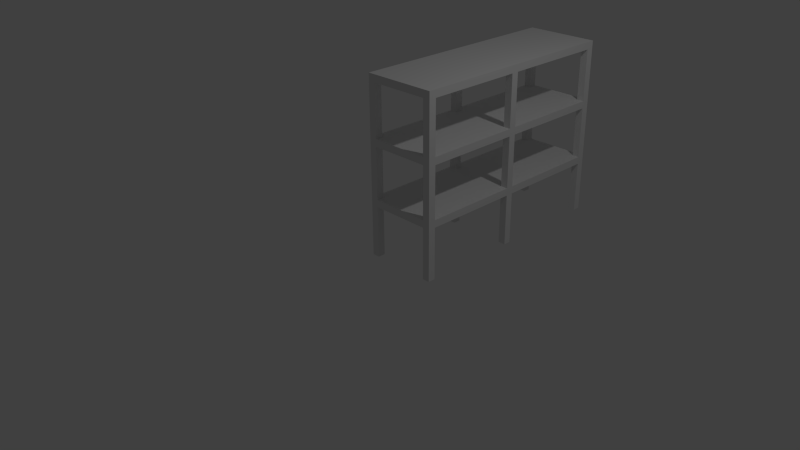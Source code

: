 # Source: Regal_Gross.blend  (saved by Blender 2.76.0; exported with 4.5.12 LTS)
import bpy
from mathutils import Matrix  # noqa: F401  (used for matrix-valued properties, if any)

bpy.ops.wm.read_factory_settings(use_empty=True)
scene = bpy.context.scene
scene.name = 'Scene'

# ---- collections
col_collection_1 = bpy.data.collections.new('Collection 1'); scene.collection.children.link(col_collection_1)

# ---- materials (node trees are filled in below, after node groups)
mat_material = bpy.data.materials.new('Material')
mat_material.alpha_threshold = 0.0
mat_material.use_transparent_shadow = False
mat_material.roughness = 0.5
mat_material.line_color = (0.0, 0.0, 0.0, 1.0)

# ---- material node trees

# ---- world
world_world = bpy.data.worlds.new('World'); scene.world = world_world
world_world.color = (0.05088, 0.05088, 0.05088)
world_world.use_sun_shadow = False
world_world.sun_shadow_jitter_overblur = 0.0
world_world.cycles.sampling_method = 'MANUAL'
world_world.cycles.sample_map_resolution = 256

# ---- cameras
cam_camera = bpy.data.cameras.new('Camera')
cam_camera.clip_end = 100.0
cam_camera.lens = 35.0
cam_camera.sensor_width = 32.0
cam_camera.sensor_height = 18.0
cam_camera.ortho_scale = 7.314
cam_camera.dof.focus_distance = 0.0
cam_camera.dof.aperture_fstop = 128.0

# ---- lights
light_lamp = bpy.data.lights.new('Lamp', 'POINT')
light_lamp.transmission_factor = 0.0
light_lamp.cutoff_distance = 30.0
light_lamp.energy = 100.0
light_lamp.shadow_buffer_clip_start = 1.001
light_lamp.shadow_soft_size = 0.1
light_lamp.shadow_maximum_resolution = 0.006
light_lamp.use_absolute_resolution = True
light_lamp.cycles.use_multiple_importance_sampling = False

# ---- meshes
me_cube = bpy.data.meshes.new('Cube')
me_cube.from_pydata([(0.1, 0.1, 0.0), (0.1, 0.0, 0.0), (-1.192e-07, 1.788e-07, 0.0), (3.576e-07, 0.1, 0.0), (0.1, 0.1, 0.7), (0.1, -5.96e-07, 0.7), (-3.576e-07, 3.576e-07, 0.7), (5.96e-08, 0.1, 0.7), (1.0, 0.1, 0.0), (1.0, 0.0, 0.0), (0.9, 1.788e-07, 0.0), (0.9, 0.1, 0.0), (1.0, 0.1, 0.7), (1.0, -5.96e-07, 0.7), (0.9, 3.576e-07, 0.7), (0.9, 0.1, 0.7), (1.0, 1.5, 0.0), (1.0, 1.4, 0.0), (0.9, 1.4, 0.0), (0.9, 1.5, 0.0), (1.0, 1.5, 0.7), (1.0, 1.4, 0.7), (0.9, 1.4, 0.7), (0.9, 1.5, 0.7), (0.1, 1.5, 0.0), (0.1, 1.4, 0.0), (-1.192e-07, 1.4, 0.0), (3.576e-07, 1.5, 0.0), (0.1, 1.5, 0.7), (0.1, 1.4, 0.7), (-3.576e-07, 1.4, 0.7), (5.96e-08, 1.5, 0.7), (0.1, 3.0, 0.0), (0.1, 2.9, 0.0), (-1.192e-07, 2.9, 0.0), (3.576e-07, 3.0, 0.0), (0.1, 3.0, 0.7), (0.1, 2.9, 0.7), (-3.576e-07, 2.9, 0.7), (5.96e-08, 3.0, 0.7), (1.0, 3.0, 0.0), (1.0, 2.9, 0.0), (0.9, 2.9, 0.0), (0.9, 3.0, 0.0), (1.0, 3.0, 0.7), (1.0, 2.9, 0.7), (0.9, 2.9, 0.7), (0.9, 3.0, 0.7), (0.1, 0.1, 0.8), (0.1, -5.96e-07, 0.8), (5.96e-08, 0.1, 0.8), (-3.576e-07, 3.576e-07, 0.8), (1.0, 0.1, 0.8), (1.0, -5.96e-07, 0.8), (0.9, 0.1, 0.8), (1.0, 1.4, 0.8), (0.9, 1.5, 0.8), (0.1, 1.4, 0.8), (5.96e-08, 1.5, 0.8), (-3.576e-07, 1.4, 0.8), (0.1, 2.9, 0.8), (5.96e-08, 3.0, 0.8), (1.0, 2.9, 0.8), (0.9, 3.0, 0.8), (0.1, 0.1, 2.4), (0.1, -5.96e-07, 2.4), (5.96e-08, 0.1, 2.4), (-3.576e-07, 3.576e-07, 2.4), (1.0, 0.1, 2.4), (1.0, -5.96e-07, 2.4), (0.9, 0.1, 2.4), (0.9, 3.576e-07, 2.4), (1.0, 1.5, 2.4), (1.0, 1.4, 2.4), (0.9, 1.5, 2.4), (0.9, 1.4, 2.4), (0.1, 1.5, 2.4), (0.1, 1.4, 2.4), (5.96e-08, 1.5, 2.4), (-3.576e-07, 1.4, 2.4), (0.1, 3.0, 2.4), (0.1, 2.9, 2.4), (5.96e-08, 3.0, 2.4), (-3.576e-07, 2.9, 2.4), (1.0, 3.0, 2.4), (1.0, 2.9, 2.4), (0.9, 3.0, 2.4), (0.9, 2.9, 2.4), (0.9, 2.9, 1.6), (0.9, 3.0, 1.6), (1.0, 2.9, 1.6), (1.0, 3.0, 1.6), (-3.576e-07, 2.9, 1.6), (5.96e-08, 3.0, 1.6), (0.1, 2.9, 1.6), (-3.576e-07, 1.4, 1.6), (5.96e-08, 1.5, 1.6), (0.1, 1.4, 1.6), (0.1, 1.5, 1.6), (0.9, 1.4, 1.6), (0.9, 1.5, 1.6), (1.0, 1.4, 1.6), (0.9, 3.576e-07, 1.6), (0.9, 0.1, 1.6), (1.0, -5.96e-07, 1.6), (1.0, 0.1, 1.6), (-3.576e-07, 3.576e-07, 1.6), (5.96e-08, 0.1, 1.6), (0.1, -5.96e-07, 1.6), (0.1, 0.1, 1.6), (0.9, 3.0, 1.5), (0.9, 2.9, 1.5), (1.0, 2.9, 1.5), (1.0, 3.0, 1.5), (0.9, 2.9, 0.8), (1.0, 3.0, 0.8), (5.96e-08, 3.0, 1.5), (-3.576e-07, 2.9, 1.5), (0.1, 2.9, 1.5), (0.1, 3.0, 1.5), (-1.192e-07, 2.9, 0.8), (0.1, 3.0, 0.8), (5.96e-08, 1.5, 1.5), (-3.576e-07, 1.4, 1.5), (0.1, 1.4, 1.5), (0.1, 1.5, 1.5), (0.1, 1.5, 0.8), (0.9, 1.5, 1.5), (0.9, 1.4, 1.5), (1.0, 1.4, 1.5), (1.0, 1.5, 1.5), (0.9, 1.4, 0.8), (1.0, 1.5, 0.8), (0.9, 0.1, 1.5), (0.9, 3.576e-07, 1.5), (1.0, -5.96e-07, 1.5), (1.0, 0.1, 1.5), (0.9, 1.788e-07, 0.8), (5.96e-08, 0.1, 1.5), (-3.576e-07, 3.576e-07, 1.5), (0.1, -5.96e-07, 1.5), (0.1, 0.1, 1.5), (0.9, 3.0, 2.3), (0.9, 2.9, 2.3), (1.0, 2.9, 2.3), (1.0, 3.0, 2.3), (5.96e-08, 3.0, 2.3), (-3.576e-07, 2.9, 2.3), (0.1, 2.9, 2.3), (0.1, 3.0, 2.3), (0.1, 3.0, 1.6), (5.96e-08, 1.5, 2.3), (-3.576e-07, 1.4, 2.3), (0.1, 1.4, 2.3), (0.1, 1.5, 2.3), (0.9, 1.5, 2.3), (0.9, 1.4, 2.3), (1.0, 1.4, 2.3), (1.0, 1.5, 2.3), (1.0, 1.5, 1.6), (0.9, 0.1, 2.3), (0.9, 3.576e-07, 2.3), (1.0, -5.96e-07, 2.3), (1.0, 0.1, 2.3), (5.96e-08, 0.1, 2.3), (-3.576e-07, 3.576e-07, 2.3), (0.1, -5.96e-07, 2.3), (0.1, 0.1, 2.3)], [], [(0, 1, 2, 3), (4, 15, 14, 5), (0, 4, 5, 1), (1, 5, 6, 2), (2, 6, 7, 3), (4, 0, 3, 7), (8, 9, 10, 11), (50, 48, 57, 59), (8, 12, 13, 9), (9, 13, 14, 10), (10, 14, 15, 11), (12, 8, 11, 15), (16, 17, 18, 19), (7, 50, 59, 30), (16, 20, 21, 17), (17, 21, 22, 18), (18, 22, 23, 19), (20, 16, 19, 23), (24, 25, 26, 27), (7, 6, 51, 50), (24, 28, 29, 25), (25, 29, 30, 26), (26, 30, 31, 27), (28, 24, 27, 31), (32, 33, 34, 35), (36, 47, 46, 37), (32, 36, 37, 33), (33, 37, 38, 34), (34, 38, 39, 35), (36, 32, 35, 39), (40, 41, 42, 43), (7, 30, 29, 4), (40, 44, 45, 41), (41, 45, 46, 42), (42, 46, 47, 43), (44, 40, 43, 47), (80, 82, 83, 81), (164, 152, 153, 167), (13, 12, 52, 53), (31, 38, 37, 28), (55, 52, 12, 21), (15, 22, 21, 12), (31, 30, 59, 58), (6, 5, 49, 51), (149, 146, 82, 80), (162, 163, 68, 69), (78, 76, 81, 83), (71, 65, 166, 161), (70, 68, 73, 75), (83, 147, 151, 78), (146, 147, 83, 82), (161, 162, 69, 71), (151, 147, 148, 154), (73, 68, 163, 157), (160, 156, 157, 163), (144, 145, 84, 85), (80, 81, 87, 86), (149, 80, 86, 142), (145, 142, 86, 84), (157, 158, 72, 73), (151, 152, 79, 78), (165, 166, 65, 67), (155, 143, 144, 158), (144, 85, 72, 158), (74, 72, 85, 87), (148, 143, 155, 154), (156, 153, 154, 155), (153, 156, 160, 167), (64, 65, 71, 70), (77, 64, 70, 75), (75, 74, 76, 77), (81, 76, 74, 87), (94, 98, 100, 88), (99, 100, 98, 97), (97, 109, 103, 99), (109, 108, 102, 103), (124, 128, 133, 141), (128, 124, 125, 127), (118, 111, 127, 125), (127, 111, 112, 130), (139, 140, 108, 106), (122, 123, 95, 96), (113, 110, 89, 91), (112, 113, 91, 90), (133, 128, 129, 136), (101, 105, 136, 129), (122, 117, 118, 125), (134, 135, 104, 102), (116, 117, 92, 93), (92, 117, 122, 96), (103, 105, 101, 99), (102, 108, 140, 134), (96, 98, 94, 92), (135, 136, 105, 104), (138, 123, 124, 141), (58, 126, 60, 120), (119, 110, 111, 118), (36, 39, 61, 121), (138, 139, 106, 107), (149, 150, 93, 146), (138, 107, 95, 123), (92, 147, 146, 93), (107, 109, 97, 95), (94, 148, 147, 92), (141, 133, 134, 140), (150, 149, 148, 94), (23, 46, 45, 20), (37, 46, 23, 28), (22, 29, 28, 23), (29, 22, 15, 4), (149, 142, 143, 148), (84, 86, 87, 85), (164, 165, 67, 66), (75, 73, 72, 74), (164, 66, 79, 152), (79, 77, 76, 78), (66, 64, 77, 79), (71, 69, 68, 70), (167, 160, 161, 166), (67, 65, 64, 66), (137, 49, 5, 14), (54, 52, 55, 131), (120, 38, 31, 58), (39, 38, 120, 61), (14, 13, 53, 137), (45, 44, 115, 62), (121, 60, 114, 63), (36, 121, 63, 47), (44, 47, 63, 115), (21, 20, 132, 55), (91, 145, 144, 90), (90, 144, 143, 88), (88, 143, 142, 89), (145, 91, 89, 142), (100, 159, 90, 88), (112, 90, 159, 130), (129, 130, 159, 101), (119, 150, 89, 110), (150, 94, 88, 89), (119, 116, 93, 150), (113, 115, 63, 110), (114, 111, 110, 63), (62, 112, 111, 114), (115, 113, 112, 62), (119, 121, 61, 116), (120, 117, 116, 61), (60, 118, 117, 120), (121, 119, 118, 60), (125, 126, 58, 122), (59, 123, 122, 58), (57, 124, 123, 59), (126, 125, 124, 57), (130, 132, 56, 127), (131, 128, 127, 56), (55, 129, 128, 131), (132, 130, 129, 55), (136, 52, 54, 133), (137, 134, 133, 54), (53, 135, 134, 137), (52, 136, 135, 53), (141, 48, 50, 138), (51, 139, 138, 50), (49, 140, 139, 51), (48, 141, 140, 49), (45, 62, 132, 20), (56, 132, 62, 114), (48, 49, 137, 54), (57, 48, 54, 131), (131, 56, 126, 57), (60, 126, 56, 114), (154, 98, 96, 151), (95, 152, 151, 96), (97, 153, 152, 95), (98, 154, 153, 97), (158, 159, 100, 155), (99, 156, 155, 100), (101, 157, 156, 99), (159, 158, 157, 101), (163, 105, 103, 160), (102, 161, 160, 103), (104, 162, 161, 102), (105, 163, 162, 104), (167, 109, 107, 164), (106, 165, 164, 107), (108, 166, 165, 106), (109, 167, 166, 108)])
me_cube.materials.append(mat_material)
me_cube.use_remesh_preserve_volume = False
me_cube.use_remesh_preserve_attributes = False
me_cube.use_mirror_vertex_groups = False
me_cube.update()

# ---- objects
ob_cube = bpy.data.objects.new('Cube', me_cube)
ob_lamp = bpy.data.objects.new('Lamp', light_lamp)
ob_camera = bpy.data.objects.new('Camera', cam_camera)

# ---- transforms, parenting, visibility, modifiers, constraints
ob_cube.location = (0.0, 0.0, 0.0)
ob_cube.lock_rotations_4d = False
ob_cube.empty_display_type = 'ARROWS'
ob_cube.lineart.crease_threshold = 0.0
ob_lamp.location = (4.076, 1.005, 5.904)
ob_lamp.rotation_euler = (0.6503, 0.05522, 1.866)
ob_lamp.lock_rotations_4d = False
ob_lamp.empty_display_type = 'ARROWS'
ob_lamp.color = (0.0, 0.0, 0.0, 0.0)
ob_lamp.lineart.crease_threshold = 0.0
ob_camera.location = (7.481, -6.508, 5.344)
ob_camera.rotation_euler = (1.109, 0.01082, 0.8149)
ob_camera.lock_rotations_4d = False
ob_camera.empty_display_type = 'ARROWS'
ob_camera.color = (0.0, 0.0, 0.0, 0.0)
ob_camera.display_type = 'WIRE'
ob_camera.lineart.crease_threshold = 0.0

# ---- collection membership
col_collection_1.objects.link(ob_cube)
col_collection_1.objects.link(ob_lamp)
col_collection_1.objects.link(ob_camera)

# ---- scene / render settings (as saved in the file)
scene.camera = ob_camera
scene.frame_start = 1; scene.frame_end = 250; scene.frame_set(1)
scene.render.engine = 'BLENDER_EEVEE_NEXT'
scene.render.image_settings.color_mode = 'RGB'
scene.render.image_settings.compression = 100
scene.render.resolution_percentage = 50
scene.render.dither_intensity = 0.0
scene.cycles.use_denoising = False
scene.cycles.samples = 10
scene.cycles.sampling_pattern = 'TABULATED_SOBOL'
scene.cycles.light_sampling_threshold = 0.0
scene.cycles.use_adaptive_sampling = False
scene.cycles.use_light_tree = False
scene.cycles.blur_glossy = 0.0
scene.cycles.pixel_filter_type = 'GAUSSIAN'
scene.cycles.sample_clamp_indirect = 0.0
scene.view_settings.view_transform = 'Standard'
bpy.context.view_layer.update()
